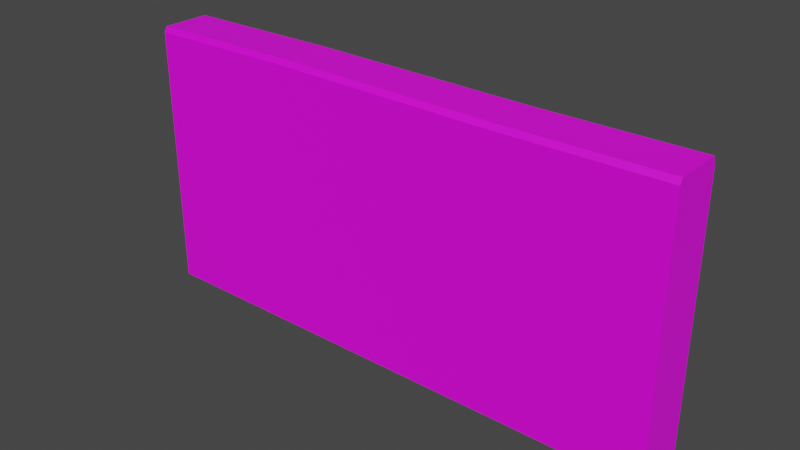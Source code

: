 # Source: WallStoneLow01.blend  (saved by Blender 3.6.11; exported with 4.5.12 LTS)
import bpy
from mathutils import Matrix  # noqa: F401  (used for matrix-valued properties, if any)

bpy.ops.wm.read_factory_settings(use_empty=True)
scene = bpy.context.scene
scene.name = 'Scene'

# ---- collections
col_collection = bpy.data.collections.new('Collection'); scene.collection.children.link(col_collection)

# ---- images (referenced by path relative to the original .blend; pixels are not part of the script)
import os
ASSET_DIR = os.environ.get("B2B_ASSET_DIR", "")  # directory of the original .blend (textures are referenced by path, not embedded)
HERE = os.path.dirname(os.path.abspath(__file__))  # packed textures are extracted next to this script under _unpacked/

def load_image(name, relpath, width, height, colorspace="sRGB"):
    """Load a texture the original file referenced (path relative to the .blend, or extracted next to this script)."""
    p = next((c for c in (os.path.join(HERE, relpath), os.path.join(ASSET_DIR, relpath)) if relpath and os.path.exists(c)), "")
    if p:
        img = bpy.data.images.load(p, check_existing=True)
        img.name = name
    else:  # same state as the original file: an image datablock whose file is absent (Cycles renders it pink)
        img = bpy.data.images.new(name, width, height)
        img.source = "FILE"
        img.filepath = "//" + (relpath or name)
    img.colorspace_settings.name = colorspace
    return img
img_stoneblocks01_png = load_image('StoneBlocks01.png', 'StoneBlocks01.png', 1024, 1024, 'sRGB')

# ---- materials (node trees are filled in below, after node groups)
mat_stoneblocks01 = bpy.data.materials.new('StoneBlocks01')
mat_stoneblocks01.use_transparent_shadow = False
mat_stoneblocks01.preview_render_type = 'FLAT'

# ---- material node trees
mat_stoneblocks01.use_nodes = True; mat_stoneblocks01.node_tree.nodes.clear()
_N = mat_stoneblocks01.node_tree.nodes; _L = mat_stoneblocks01.node_tree.links
n0 = _N.new('ShaderNodeBsdfPrincipled'); n0.name = 'Principled BSDF'; n0.location = (10, 300)
n0.distribution = 'GGX'
n0.subsurface_method = 'RANDOM_WALK_SKIN'
n0.inputs[3].default_value = 1.45
n0.inputs[27].default_value = (0.0, 0.0, 0.0, 1.0)
n0.inputs[28].default_value = 1.0
n1 = _N.new('ShaderNodeOutputMaterial'); n1.name = 'Material Output'; n1.location = (300, 300)
n2 = _N.new('ShaderNodeTexImage'); n2.name = 'Image Texture'; n2.location = (-280, 260)
n2.image = img_stoneblocks01_png
_L.new(n0.outputs[0], n1.inputs[0])
_L.new(n2.outputs[0], n0.inputs[0])
n1.is_active_output = True

# ---- world
world_world = bpy.data.worlds.new('World'); scene.world = world_world
world_world.use_nodes = True; world_world.node_tree.nodes.clear()
_N = world_world.node_tree.nodes; _L = world_world.node_tree.links
n0 = _N.new('ShaderNodeOutputWorld'); n0.name = 'World Output'; n0.location = (300, 300)
n1 = _N.new('ShaderNodeBackground'); n1.name = 'Background'; n1.location = (10, 300)
n1.inputs[0].default_value = (0.05088, 0.05088, 0.05088, 1.0)
_L.new(n1.outputs[0], n0.inputs[0])
n0.is_active_output = True
world_world.color = (0.05088, 0.05088, 0.05088)
world_world.use_sun_shadow = False
world_world.sun_shadow_jitter_overblur = 0.0

# ---- meshes
me_wallstonelow01 = bpy.data.meshes.new('WallStoneLow01')
me_wallstonelow01.from_pydata([(0.0, 0.1, 0.0), (1.41, -0.08948, 0.9971), (0.0, -0.1, 0.0), (2.0, 0.1, 0.0), (1.429, 0.08822, 0.9971), (2.0, -0.1, 0.0), (0.0, -0.08948, 1.0), (0.0, -0.1, 0.9804), (2.0, -0.1, 0.9804), (2.0, -0.08948, 1.0), (0.0, 0.1, 0.9694), (0.0, 0.08822, 1.0), (2.0, 0.08822, 1.0), (2.0, 0.1, 0.9694), (1.42, -0.1, 0.9775), (1.418, 0.1, 0.9665), (0.5849, 0.1, 0.9747), (0.5934, 0.08822, 1.005), (0.5751, -0.08948, 1.005), (0.5639, -0.1, 0.9857)], [], [(2, 5, 8, 14, 19, 7), (9, 12, 4, 1), (2, 0, 3, 5), (3, 0, 10, 16, 15, 13), (6, 7, 19, 18), (12, 8, 13), (12, 13, 15, 4), (0, 2, 7, 6, 11, 10), (14, 8, 9, 1), (4, 17, 18, 1), (15, 16, 17, 4), (16, 10, 11, 17), (19, 14, 1, 18), (17, 11, 6, 18), (3, 13, 5), (5, 13, 8), (8, 12, 9)])
_uv = me_wallstonelow01.uv_layers.new(name='UVMap')
_uv.uv.foreach_set('vector', [0.997, 0.0005941, -0.00187, 0.0005943, -0.00187, 0.5068, 0.2877, 0.5068, 0.7153, 0.5068, 0.997, 0.5068, 0.9963, 0.08582, 0.9963, 0.001205, 0.7108, 0.001197, 0.701, 0.08581, 0.0, 0.0, 0.0, 0.09375, 1.0, 0.09375, 1.0, 0.0, 0.0, 0.0004983, 1.0, 0.0004983, 1.0, 0.5042, 0.7105, 0.5098, 0.2909, 0.5056, 0.0, 0.5042, -0.003656, 0.08583, -0.003715, 0.09076, 0.2782, 0.09078, 0.2839, 0.08584, 0.02966, 1.018, 0.1721, 0.9961, 0.0002006, 0.991, 0.9963, 0.001205, 0.9962, -0.004519, 0.7051, -0.004527, 0.7108, 0.001197, 0.08817, 0.0004983, 0.0, 0.0004983, -0.0004973, 0.5042, 0.02581, 0.5151, 0.05873, 0.5151, 0.08817, 0.5042, 0.7063, 0.09075, 0.9962, 0.09075, 0.9963, 0.08582, 0.701, 0.08581, 0.7108, 0.001197, 0.293, 0.001231, 0.2839, 0.08584, 0.701, 0.08581, 0.7051, -0.004527, 0.2887, -0.004493, 0.293, 0.001231, 0.7108, 0.001197, 0.2887, -0.004493, -0.003715, -0.004511, -0.003628, 0.001213, 0.293, 0.001231, 0.2782, 0.09078, 0.7063, 0.09075, 0.701, 0.08581, 0.2839, 0.08584, 0.293, 0.001231, -0.003628, 0.001213, -0.003656, 0.08583, 0.2839, 0.08584, 0.0004245, 0.0006138, 0.0006312, 0.4997, 0.0898, 0.0004073, 0.0898, 0.0004073, 0.0006312, 0.4997, 0.09001, 0.5022, 0.1721, 0.9961, 0.02966, 1.018, 0.1458, 1.017])
me_wallstonelow01.materials.append(mat_stoneblocks01)
me_wallstonelow01.update()

# ---- objects
ob_wallstonelow01 = bpy.data.objects.new('WallStoneLow01', me_wallstonelow01)

# ---- transforms, parenting, visibility, modifiers, constraints
ob_wallstonelow01.location = (0.0, 0.0, 0.0)

# ---- collection membership
col_collection.objects.link(ob_wallstonelow01)

# ---- scene / render settings (as saved in the file)
scene.frame_start = 1; scene.frame_end = 250; scene.frame_set(1)
scene.render.engine = 'BLENDER_EEVEE_NEXT'
scene.cycles.sampling_pattern = 'TABULATED_SOBOL'
scene.view_settings.view_transform = 'Filmic'
bpy.context.view_layer.update()

# ---- added for rendering (the .blend has no active camera and no usable light): camera, sun
cam_auto = bpy.data.cameras.new('AutoCamera')
cam_auto.lens = 50.0
cam_auto.sensor_width = 36.0
cam_auto.clip_end = 1000.0
ob_auto_camera = bpy.data.objects.new('AutoCamera', cam_auto)
scene.collection.objects.link(ob_auto_camera)
ob_auto_camera.location = (3.07934, -2.49521, 2.16615)
ob_auto_camera.rotation_euler = (1.09748, -7.21219e-08, 0.694738)
scene.camera = ob_auto_camera
light_auto_sun = bpy.data.lights.new('AutoSun', 'SUN')
light_auto_sun.energy = 3.0
light_auto_sun.angle = 0.0523599
ob_auto_sun = bpy.data.objects.new('AutoSun', light_auto_sun)
scene.collection.objects.link(ob_auto_sun)
ob_auto_sun.rotation_euler = (0.872665, 0.174533, 0.523599)
bpy.context.view_layer.update()
